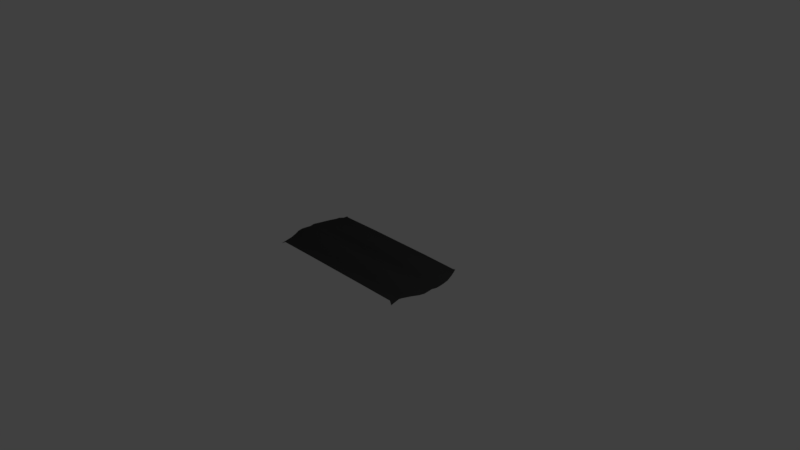 # Source: level0.blend  (saved by Blender 2.79.0; exported with 4.5.12 LTS)
import bpy
from mathutils import Matrix  # noqa: F401  (used for matrix-valued properties, if any)

bpy.ops.wm.read_factory_settings(use_empty=True)
scene = bpy.context.scene
scene.name = 'Scene'

# ---- collections
col_collection_1 = bpy.data.collections.new('Collection 1'); scene.collection.children.link(col_collection_1)

# ---- materials (node trees are filled in below, after node groups)
mat_material_009 = bpy.data.materials.new('Material.009')
mat_material_009.alpha_threshold = 0.0
mat_material_009.use_transparent_shadow = False
mat_material_009.diffuse_color = (0.04374, 0.04374, 0.04374, 1.0)
mat_material_009.roughness = 0.5
mat_material_010 = bpy.data.materials.new('Material.010')
mat_material_010.alpha_threshold = 0.0
mat_material_010.use_transparent_shadow = False
mat_material_010.diffuse_color = (0.2462, 0.2462, 0.2462, 1.0)
mat_material_010.roughness = 0.5
mat_material_008 = bpy.data.materials.new('Material.008')
mat_material_008.alpha_threshold = 0.0
mat_material_008.use_transparent_shadow = False
mat_material_008.diffuse_color = (0.8, 0.5476, 0.3278, 1.0)
mat_material_008.roughness = 0.5
mat_material_006 = bpy.data.materials.new('Material.006')
mat_material_006.alpha_threshold = 0.0
mat_material_006.use_transparent_shadow = False
mat_material_006.diffuse_color = (0.8, 0.2467, 0.06568, 1.0)
mat_material_006.roughness = 0.5
mat_material_007 = bpy.data.materials.new('Material.007')
mat_material_007.alpha_threshold = 0.0
mat_material_007.use_transparent_shadow = False
mat_material_007.roughness = 0.5
mat_material_005 = bpy.data.materials.new('Material.005')
mat_material_005.alpha_threshold = 0.0
mat_material_005.use_transparent_shadow = False
mat_material_005.diffuse_color = (0.7965, 0.4113, 1.0, 1.0)
mat_material_005.roughness = 0.5
mat_material_002 = bpy.data.materials.new('Material.002')
mat_material_002.alpha_threshold = 0.0
mat_material_002.use_transparent_shadow = False
mat_material_002.diffuse_color = (0.0, 0.6538, 0.8, 1.0)
mat_material_002.roughness = 0.5
mat_material_003 = bpy.data.materials.new('Material.003')
mat_material_003.alpha_threshold = 0.0
mat_material_003.use_transparent_shadow = False
mat_material_003.diffuse_color = (0.4969, 0.2666, 0.07562, 1.0)
mat_material_003.roughness = 0.5
mat_material_004 = bpy.data.materials.new('Material.004')
mat_material_004.alpha_threshold = 0.0
mat_material_004.use_transparent_shadow = False
mat_material_004.diffuse_color = (0.0, 0.0, 0.0, 1.0)
mat_material_004.roughness = 0.5

# ---- material node trees

# ---- world
world_world = bpy.data.worlds.new('World'); scene.world = world_world
world_world.color = (0.05088, 0.05088, 0.05088)
world_world.use_sun_shadow = False
world_world.sun_shadow_jitter_overblur = 0.0
world_world.cycles.sampling_method = 'MANUAL'

# ---- cameras
cam_camera = bpy.data.cameras.new('Camera')
cam_camera.clip_end = 100.0
cam_camera.lens = 35.0
cam_camera.sensor_width = 32.0
cam_camera.sensor_height = 18.0
cam_camera.ortho_scale = 7.314
cam_camera.dof.focus_distance = 0.0
cam_camera.dof.aperture_fstop = 128.0

# ---- lights
light_lamp = bpy.data.lights.new('Lamp', 'POINT')
light_lamp.transmission_factor = 0.0
light_lamp.cutoff_distance = 30.0
light_lamp.energy = 100.0
light_lamp.shadow_buffer_clip_start = 1.001
light_lamp.shadow_soft_size = 0.1
light_lamp.shadow_maximum_resolution = 0.006
light_lamp.use_absolute_resolution = True

# ---- meshes
me_plane_003 = bpy.data.meshes.new('Plane.003')
me_plane_003.from_pydata([(-1.019, 0.4472, -0.002652), (-1.002, 0.4977, -0.002303), (-1.024, 0.3467, 0.03558), (-1.003, 0.234, 0.03909), (-0.9947, 0.1373, 0.0308), (-0.9372, 0.0313, 0.00269), (-0.9312, -0.01947, 0.006299), (-0.9375, -0.05136, 0.009522), (-0.9549, -0.1533, 0.04977), (-0.9799, -0.2421, 0.05619), (-0.989, -0.3127, 0.05285), (-1.004, -0.4126, 0.01573), (-1.01, -0.4576, -0.003729), (-1.013, -0.5818, -0.006844), (-1.055, 0.4572, -0.00947), (-1.033, 0.5059, 0.001107), (-1.098, 0.3672, -0.01012), (-1.14, 0.2586, -0.0143), (-1.164, 0.1484, -0.01333), (-1.182, 0.02934, -0.007156), (-1.163, -0.04707, -0.007714), (-1.169, -0.07896, -0.007478), (-1.178, -0.1743, -0.006418), (-1.161, -0.248, -0.005853), (-1.114, -0.3365, -0.006104), (-1.07, -0.4402, -0.0069), (-1.06, -0.4852, -0.007271), (-1.064, -0.6095, -0.03522), (-1.011, 0.4726, -0.002393), (-0.4976, 0.4507, -6.803e-05), (-0.4976, 0.5041, 0.0), (-0.4968, 0.3528, 0.0459), (-1.027, 0.398, 0.01957), (-0.4391, 0.2405, 0.06176), (-1.016, 0.2897, 0.03815), (-0.4409, 0.1437, 0.05026), (-0.9982, 0.1855, 0.03042), (-0.4914, 0.032, -0.001381), (-0.9698, 0.08408, 0.01291), (-0.4941, -0.01947, -0.001381), (-0.9305, 0.006165, 0.007875), (-0.4962, -0.05136, 0.008198), (-0.9341, -0.03542, 0.008047), (-0.5057, -0.15, 0.05246), (-0.9462, -0.1023, 0.02769), (-0.5107, -0.2312, 0.06668), (-0.9675, -0.1977, 0.05298), (-0.5085, -0.3108, 0.05708), (-0.9842, -0.2774, 0.05452), (-0.5014, -0.4126, 0.01781), (-0.9973, -0.3627, 0.03429), (-0.4981, -0.4576, -0.001497), (-1.007, -0.4351, 0.006002), (-0.4987, -0.5818, -0.004714), (-1.012, -0.5197, -0.005286), (-0.4984, -0.5197, -0.003106), (-0.4997, -0.4351, 0.008154), (-0.5049, -0.3617, 0.03744), (-0.5096, -0.271, 0.06188), (-0.5082, -0.1906, 0.05957), (-0.5009, -0.1007, 0.03031), (-0.4952, -0.03542, 0.00341), (-0.4927, 0.006271, -0.001353), (-0.4555, 0.08324, 0.03291), (-0.4372, 0.1921, 0.0571), (-0.4687, 0.2927, 0.05478), (-0.498, 0.4018, 0.02292), (-0.4976, 0.4774, -3.402e-05), (1.029, 0.4472, -0.002652), (0.00485, 0.4507, 0.0), (1.012, 0.4977, -0.002303), (0.00485, 0.5041, 0.0), (1.034, 0.3467, 0.03558), (0.00485, 0.3528, 0.04676), (1.012, 0.234, 0.03909), (0.00485, 0.2368, 0.05604), (1.004, 0.1373, 0.0308), (0.00485, 0.1351, 0.0567), (0.9469, 0.0313, 0.00269), (0.00485, 0.032, -0.0005482), (0.9409, -0.01947, 0.006299), (0.00485, -0.01947, -0.008212), (0.9472, -0.05136, 0.009522), (0.00485, -0.05136, 0.007407), (0.9646, -0.1533, 0.04977), (0.00485, -0.1467, 0.05319), (0.9896, -0.2421, 0.05619), (0.00485, -0.2204, 0.07571), (0.9987, -0.3127, 0.05285), (0.00485, -0.3089, 0.05963), (1.014, -0.4126, 0.01573), (0.00485, -0.4126, 0.01781), (1.019, -0.4576, -0.003729), (0.00485, -0.4576, -0.001497), (1.022, -0.5818, -0.006844), (0.00485, -0.5818, -0.004714), (1.065, 0.4572, -0.00947), (1.043, 0.5059, 0.001107), (1.108, 0.3672, -0.01012), (1.15, 0.2586, -0.0143), (1.173, 0.1484, -0.01333), (1.191, 0.02934, -0.007156), (1.172, -0.04707, -0.007714), (1.178, -0.07896, -0.007478), (1.188, -0.1743, -0.006418), (1.17, -0.248, -0.005853), (1.124, -0.3365, -0.006104), (1.08, -0.4402, -0.0069), (1.07, -0.4852, -0.007271), (1.074, -0.6095, -0.03522), (1.021, 0.4726, -0.002393), (0.5073, 0.4507, -6.803e-05), (0.00485, 0.4774, 0.0), (0.5073, 0.5041, 0.0), (0.5065, 0.3528, 0.0459), (0.00485, 0.4018, 0.02338), (1.036, 0.398, 0.01957), (0.4488, 0.2405, 0.06176), (0.00485, 0.2979, 0.05715), (1.026, 0.2897, 0.03815), (0.4506, 0.1437, 0.05026), (0.00485, 0.1772, 0.05657), (1.008, 0.1855, 0.03042), (0.5011, 0.032, -0.001381), (0.00485, 0.08662, 0.0334), (0.9795, 0.08408, 0.01291), (0.5038, -0.01947, -0.001381), (0.00485, 0.006271, -0.005694), (0.9402, 0.006165, 0.007875), (0.5059, -0.05136, 0.008198), (0.00485, -0.03542, -0.0005048), (0.9438, -0.03542, 0.008047), (0.5154, -0.15, 0.05246), (0.00485, -0.09901, 0.03067), (0.9559, -0.1023, 0.02769), (0.5204, -0.2312, 0.06668), (0.00485, -0.1835, 0.06445), (0.9772, -0.1977, 0.05298), (0.5182, -0.3108, 0.05708), (0.00485, -0.2647, 0.06767), (0.9939, -0.2774, 0.05452), (0.5111, -0.4126, 0.01781), (0.00485, -0.3608, 0.03872), (1.007, -0.3627, 0.03429), (0.5078, -0.4576, -0.001497), (0.00485, -0.4351, 0.008154), (1.017, -0.4351, 0.006002), (0.5084, -0.5818, -0.004714), (0.00485, -0.5197, -0.003106), (1.022, -0.5197, -0.005286), (0.5081, -0.5197, -0.003106), (0.5094, -0.4351, 0.008154), (0.5146, -0.3617, 0.03744), (0.5193, -0.271, 0.06188), (0.5179, -0.1906, 0.05957), (0.5106, -0.1007, 0.03031), (0.5049, -0.03542, 0.00341), (0.5024, 0.006271, -0.001353), (0.4652, 0.08324, 0.03291), (0.4469, 0.1921, 0.0571), (0.4784, 0.2927, 0.05478), (0.5077, 0.4018, 0.02292), (0.5073, 0.4774, -3.402e-05)], [], [(67, 112, 71, 30), (66, 32, 2, 31), (65, 34, 3, 33), (64, 36, 4, 35), (63, 38, 5, 37), (62, 40, 6, 39), (61, 42, 7, 41), (60, 44, 8, 43), (59, 46, 9, 45), (58, 48, 10, 47), (57, 50, 11, 49), (56, 52, 12, 51), (55, 54, 13, 53), (4, 36, 3, 17, 18), (2, 32, 0, 14, 16), (5, 38, 4, 18, 19), (0, 28, 1, 15, 14), (3, 34, 2, 16, 17), (9, 46, 8, 22, 23), (12, 52, 11, 25, 26), (7, 42, 6, 20, 21), (10, 48, 9, 23, 24), (13, 54, 12, 26, 27), (8, 44, 7, 21, 22), (11, 50, 10, 24, 25), (148, 55, 53, 95), (93, 51, 55, 148), (51, 12, 54, 55), (145, 56, 51, 93), (91, 49, 56, 145), (49, 11, 52, 56), (142, 57, 49, 91), (89, 47, 57, 142), (47, 10, 50, 57), (139, 58, 47, 89), (87, 45, 58, 139), (45, 9, 48, 58), (136, 59, 45, 87), (85, 43, 59, 136), (43, 8, 46, 59), (133, 60, 43, 85), (83, 41, 60, 133), (41, 7, 44, 60), (130, 61, 41, 83), (81, 39, 61, 130), (39, 6, 42, 61), (127, 62, 39, 81), (79, 37, 62, 127), (37, 5, 40, 62), (124, 63, 37, 79), (77, 35, 63, 124), (35, 4, 38, 63), (121, 64, 35, 77), (75, 33, 64, 121), (33, 3, 36, 64), (118, 65, 33, 75), (73, 31, 65, 118), (31, 2, 34, 65), (115, 66, 31, 73), (69, 29, 66, 115), (29, 0, 32, 66), (28, 67, 30, 1), (0, 29, 67, 28), (29, 69, 112, 67), (6, 40, 5, 19, 20), (162, 113, 71, 112), (161, 114, 72, 116), (160, 117, 74, 119), (159, 120, 76, 122), (158, 123, 78, 125), (157, 126, 80, 128), (156, 129, 82, 131), (155, 132, 84, 134), (154, 135, 86, 137), (153, 138, 88, 140), (152, 141, 90, 143), (151, 144, 92, 146), (150, 147, 94, 149), (76, 100, 99, 74, 122), (72, 98, 96, 68, 116), (78, 101, 100, 76, 125), (68, 96, 97, 70, 110), (74, 99, 98, 72, 119), (86, 105, 104, 84, 137), (92, 108, 107, 90, 146), (82, 103, 102, 80, 131), (88, 106, 105, 86, 140), (94, 109, 108, 92, 149), (84, 104, 103, 82, 134), (90, 107, 106, 88, 143), (148, 95, 147, 150), (93, 148, 150, 144), (144, 150, 149, 92), (145, 93, 144, 151), (91, 145, 151, 141), (141, 151, 146, 90), (142, 91, 141, 152), (89, 142, 152, 138), (138, 152, 143, 88), (139, 89, 138, 153), (87, 139, 153, 135), (135, 153, 140, 86), (136, 87, 135, 154), (85, 136, 154, 132), (132, 154, 137, 84), (133, 85, 132, 155), (83, 133, 155, 129), (129, 155, 134, 82), (130, 83, 129, 156), (81, 130, 156, 126), (126, 156, 131, 80), (127, 81, 126, 157), (79, 127, 157, 123), (123, 157, 128, 78), (124, 79, 123, 158), (77, 124, 158, 120), (120, 158, 125, 76), (121, 77, 120, 159), (75, 121, 159, 117), (117, 159, 122, 74), (118, 75, 117, 160), (73, 118, 160, 114), (114, 160, 119, 72), (115, 73, 114, 161), (69, 115, 161, 111), (111, 161, 116, 68), (110, 70, 113, 162), (68, 110, 162, 111), (111, 162, 112, 69), (80, 102, 101, 78, 128)])
me_plane_003.polygons.foreach_set('use_smooth', [True] * 130)
_uv = me_plane_003.uv_layers.new(name='UVMap')
_uv.uv.foreach_set('vector', [0.2002, 0.5594, 0.3611, 0.6893, 0.3542, 0.6978, 0.1933, 0.568, 0.2196, 0.5351, 0.05125, 0.3973, 0.06529, 0.3814, 0.2326, 0.5197, 0.2572, 0.5077, 0.08259, 0.3652, 0.1013, 0.351, 0.2802, 0.4987, 0.2933, 0.4837, 0.1153, 0.3366, 0.1289, 0.322, 0.3046, 0.4672, 0.3156, 0.4441, 0.1506, 0.3114, 0.1747, 0.3029, 0.3173, 0.4184, 0.3235, 0.4098, 0.1833, 0.2966, 0.1897, 0.2882, 0.3297, 0.4012, 0.3335, 0.3958, 0.193, 0.2824, 0.196, 0.2764, 0.3373, 0.3904, 0.3485, 0.3734, 0.2064, 0.2578, 0.2167, 0.2392, 0.3598, 0.3564, 0.3695, 0.3427, 0.2242, 0.2218, 0.2317, 0.2043, 0.3791, 0.3291, 0.3898, 0.3166, 0.2395, 0.1919, 0.247, 0.1794, 0.4004, 0.3042, 0.4147, 0.2888, 0.2573, 0.1612, 0.2679, 0.1434, 0.429, 0.2734, 0.4354, 0.2667, 0.2728, 0.1355, 0.2779, 0.1277, 0.4417, 0.2599, 0.4577, 0.2399, 0.2931, 0.1071, 0.309, 0.08709, 0.4736, 0.2199, 0.1289, 0.322, 0.1153, 0.3366, 0.1013, 0.351, 0.05102, 0.3233, 0.07192, 0.2819, 0.06529, 0.3814, 0.05125, 0.3973, 0.04095, 0.4149, 0.02686, 0.4089, 0.03645, 0.369, 0.1747, 0.3029, 0.1506, 0.3114, 0.1289, 0.322, 0.07192, 0.2819, 0.09688, 0.2391, 0.04095, 0.4149, 0.03696, 0.4252, 0.03338, 0.4355, 0.02135, 0.4302, 0.02686, 0.4089, 0.1013, 0.351, 0.08259, 0.3652, 0.06529, 0.3814, 0.03645, 0.369, 0.05102, 0.3233, 0.2317, 0.2043, 0.2242, 0.2218, 0.2167, 0.2392, 0.1507, 0.1749, 0.1754, 0.1558, 0.2779, 0.1277, 0.2728, 0.1355, 0.2679, 0.1434, 0.254, 0.1176, 0.2687, 0.1057, 0.196, 0.2764, 0.193, 0.2824, 0.1897, 0.2882, 0.1228, 0.2196, 0.1291, 0.2078, 0.247, 0.1794, 0.2395, 0.1919, 0.2317, 0.2043, 0.1754, 0.1558, 0.2131, 0.1394, 0.309, 0.08709, 0.2931, 0.1071, 0.2779, 0.1277, 0.2687, 0.1057, 0.2998, 0.065, 0.2167, 0.2392, 0.2064, 0.2578, 0.196, 0.2764, 0.1291, 0.2078, 0.1507, 0.1749, 0.2679, 0.1434, 0.2573, 0.1612, 0.247, 0.1794, 0.2131, 0.1394, 0.254, 0.1176, 0.6188, 0.37, 0.4577, 0.2399, 0.4736, 0.2199, 0.6349, 0.3501, 0.6028, 0.3899, 0.4417, 0.2599, 0.4577, 0.2399, 0.6188, 0.37, 0.4417, 0.2599, 0.2779, 0.1277, 0.2931, 0.1071, 0.4577, 0.2399, 0.597, 0.3971, 0.4354, 0.2667, 0.4417, 0.2599, 0.6028, 0.3899, 0.5911, 0.4043, 0.429, 0.2734, 0.4354, 0.2667, 0.597, 0.3971, 0.429, 0.2734, 0.2679, 0.1434, 0.2728, 0.1355, 0.4354, 0.2667, 0.5777, 0.4209, 0.4147, 0.2888, 0.429, 0.2734, 0.5911, 0.4043, 0.5644, 0.4375, 0.4004, 0.3042, 0.4147, 0.2888, 0.5777, 0.4209, 0.4004, 0.3042, 0.247, 0.1794, 0.2573, 0.1612, 0.4147, 0.2888, 0.5529, 0.4516, 0.3898, 0.3166, 0.4004, 0.3042, 0.5644, 0.4375, 0.5415, 0.4658, 0.3791, 0.3291, 0.3898, 0.3166, 0.5529, 0.4516, 0.3791, 0.3291, 0.2317, 0.2043, 0.2395, 0.1919, 0.3898, 0.3166, 0.5319, 0.4776, 0.3695, 0.3427, 0.3791, 0.3291, 0.5415, 0.4658, 0.5224, 0.4894, 0.3598, 0.3564, 0.3695, 0.3427, 0.5319, 0.4776, 0.3598, 0.3564, 0.2167, 0.2392, 0.2242, 0.2218, 0.3695, 0.3427, 0.5101, 0.5047, 0.3485, 0.3734, 0.3598, 0.3564, 0.5224, 0.4894, 0.4978, 0.52, 0.3373, 0.3904, 0.3485, 0.3734, 0.5101, 0.5047, 0.3373, 0.3904, 0.196, 0.2764, 0.2064, 0.2578, 0.3485, 0.3734, 0.4937, 0.5251, 0.3335, 0.3958, 0.3373, 0.3904, 0.4978, 0.52, 0.4895, 0.5302, 0.3297, 0.4012, 0.3335, 0.3958, 0.4937, 0.5251, 0.3297, 0.4012, 0.1897, 0.2882, 0.193, 0.2824, 0.3335, 0.3958, 0.4829, 0.5384, 0.3235, 0.4098, 0.3297, 0.4012, 0.4895, 0.5302, 0.4762, 0.5466, 0.3173, 0.4184, 0.3235, 0.4098, 0.4829, 0.5384, 0.3173, 0.4184, 0.1747, 0.3029, 0.1833, 0.2966, 0.3235, 0.4098, 0.4621, 0.5641, 0.3156, 0.4441, 0.3173, 0.4184, 0.4762, 0.5466, 0.4496, 0.5797, 0.3046, 0.4672, 0.3156, 0.4441, 0.4621, 0.5641, 0.3046, 0.4672, 0.1289, 0.322, 0.1506, 0.3114, 0.3156, 0.4441, 0.4387, 0.5932, 0.2933, 0.4837, 0.3046, 0.4672, 0.4496, 0.5797, 0.4233, 0.6122, 0.2802, 0.4987, 0.2933, 0.4837, 0.4387, 0.5932, 0.2802, 0.4987, 0.1013, 0.351, 0.1153, 0.3366, 0.2933, 0.4837, 0.4075, 0.6318, 0.2572, 0.5077, 0.2802, 0.4987, 0.4233, 0.6122, 0.3933, 0.6494, 0.2326, 0.5197, 0.2572, 0.5077, 0.4075, 0.6318, 0.2326, 0.5197, 0.06529, 0.3814, 0.08259, 0.3652, 0.2572, 0.5077, 0.3807, 0.6651, 0.2196, 0.5351, 0.2326, 0.5197, 0.3933, 0.6494, 0.368, 0.6808, 0.2071, 0.5509, 0.2196, 0.5351, 0.3807, 0.6651, 0.2071, 0.5509, 0.04095, 0.4149, 0.05125, 0.3973, 0.2196, 0.5351, 0.03696, 0.4252, 0.2002, 0.5594, 0.1933, 0.568, 0.03338, 0.4355, 0.04095, 0.4149, 0.2071, 0.5509, 0.2002, 0.5594, 0.03696, 0.4252, 0.2071, 0.5509, 0.368, 0.6808, 0.3611, 0.6893, 0.2002, 0.5594, 0.1897, 0.2882, 0.1833, 0.2966, 0.1747, 0.3029, 0.09688, 0.2391, 0.1228, 0.2196, 0.522, 0.8192, 0.5151, 0.8277, 0.3542, 0.6978, 0.3611, 0.6893, 0.5417, 0.7951, 0.554, 0.7791, 0.7245, 0.9134, 0.712, 0.9305, 0.5605, 0.7525, 0.5645, 0.7282, 0.7467, 0.8718, 0.7367, 0.8931, 0.5764, 0.7122, 0.5901, 0.6976, 0.7691, 0.8387, 0.7578, 0.855, 0.6104, 0.682, 0.6352, 0.6749, 0.7781, 0.7899, 0.7749, 0.8152, 0.6422, 0.667, 0.6493, 0.6591, 0.7893, 0.7721, 0.7825, 0.7801, 0.6538, 0.6543, 0.6582, 0.6495, 0.7996, 0.7635, 0.7944, 0.7677, 0.6725, 0.6349, 0.6868, 0.6203, 0.8315, 0.7354, 0.8155, 0.7494, 0.6981, 0.608, 0.7094, 0.5956, 0.8625, 0.7134, 0.847, 0.7244, 0.7193, 0.5826, 0.7292, 0.5695, 0.8836, 0.6931, 0.873, 0.7032, 0.7413, 0.5523, 0.7533, 0.5351, 0.9144, 0.6651, 0.8992, 0.6793, 0.7585, 0.5275, 0.7638, 0.5198, 0.9276, 0.652, 0.9211, 0.6587, 0.78, 0.5, 0.7961, 0.4802, 0.9607, 0.613, 0.9445, 0.6328, 0.7691, 0.8387, 0.8204, 0.8859, 0.7843, 0.9151, 0.7467, 0.8718, 0.7578, 0.855, 0.7245, 0.9134, 0.7427, 0.939, 0.7058, 0.9568, 0.6969, 0.9443, 0.712, 0.9305, 0.7781, 0.7899, 0.857, 0.8525, 0.8204, 0.8859, 0.7691, 0.8387, 0.7749, 0.8152, 0.6969, 0.9443, 0.7058, 0.9568, 0.6861, 0.9667, 0.6783, 0.9561, 0.6877, 0.9504, 0.7467, 0.8718, 0.7843, 0.9151, 0.7427, 0.939, 0.7245, 0.9134, 0.7367, 0.8931, 0.8625, 0.7134, 0.9218, 0.7582, 0.9084, 0.7863, 0.8315, 0.7354, 0.847, 0.7244, 0.9276, 0.652, 0.9511, 0.6564, 0.9425, 0.6733, 0.9144, 0.6651, 0.9211, 0.6587, 0.7996, 0.7635, 0.8807, 0.8144, 0.8706, 0.8231, 0.7893, 0.7721, 0.7944, 0.7677, 0.8836, 0.6931, 0.9299, 0.7178, 0.9218, 0.7582, 0.8625, 0.7134, 0.873, 0.7032, 0.9607, 0.613, 0.9843, 0.6174, 0.9511, 0.6564, 0.9276, 0.652, 0.9445, 0.6328, 0.8315, 0.7354, 0.9084, 0.7863, 0.8807, 0.8144, 0.7996, 0.7635, 0.8155, 0.7494, 0.9144, 0.6651, 0.9425, 0.6733, 0.9299, 0.7178, 0.8836, 0.6931, 0.8992, 0.6793, 0.6188, 0.37, 0.6349, 0.3501, 0.7961, 0.4802, 0.78, 0.5, 0.6028, 0.3899, 0.6188, 0.37, 0.78, 0.5, 0.7638, 0.5198, 0.7638, 0.5198, 0.78, 0.5, 0.9445, 0.6328, 0.9276, 0.652, 0.597, 0.3971, 0.6028, 0.3899, 0.7638, 0.5198, 0.7585, 0.5275, 0.5911, 0.4043, 0.597, 0.3971, 0.7585, 0.5275, 0.7533, 0.5351, 0.7533, 0.5351, 0.7585, 0.5275, 0.9211, 0.6587, 0.9144, 0.6651, 0.5777, 0.4209, 0.5911, 0.4043, 0.7533, 0.5351, 0.7413, 0.5523, 0.5644, 0.4375, 0.5777, 0.4209, 0.7413, 0.5523, 0.7292, 0.5695, 0.7292, 0.5695, 0.7413, 0.5523, 0.8992, 0.6793, 0.8836, 0.6931, 0.5529, 0.4516, 0.5644, 0.4375, 0.7292, 0.5695, 0.7193, 0.5826, 0.5415, 0.4658, 0.5529, 0.4516, 0.7193, 0.5826, 0.7094, 0.5956, 0.7094, 0.5956, 0.7193, 0.5826, 0.873, 0.7032, 0.8625, 0.7134, 0.5319, 0.4776, 0.5415, 0.4658, 0.7094, 0.5956, 0.6981, 0.608, 0.5224, 0.4894, 0.5319, 0.4776, 0.6981, 0.608, 0.6868, 0.6203, 0.6868, 0.6203, 0.6981, 0.608, 0.847, 0.7244, 0.8315, 0.7354, 0.5101, 0.5047, 0.5224, 0.4894, 0.6868, 0.6203, 0.6725, 0.6349, 0.4978, 0.52, 0.5101, 0.5047, 0.6725, 0.6349, 0.6582, 0.6495, 0.6582, 0.6495, 0.6725, 0.6349, 0.8155, 0.7494, 0.7996, 0.7635, 0.4937, 0.5251, 0.4978, 0.52, 0.6582, 0.6495, 0.6538, 0.6543, 0.4895, 0.5302, 0.4937, 0.5251, 0.6538, 0.6543, 0.6493, 0.6591, 0.6493, 0.6591, 0.6538, 0.6543, 0.7944, 0.7677, 0.7893, 0.7721, 0.4829, 0.5384, 0.4895, 0.5302, 0.6493, 0.6591, 0.6422, 0.667, 0.4762, 0.5466, 0.4829, 0.5384, 0.6422, 0.667, 0.6352, 0.6749, 0.6352, 0.6749, 0.6422, 0.667, 0.7825, 0.7801, 0.7781, 0.7899, 0.4621, 0.5641, 0.4762, 0.5466, 0.6352, 0.6749, 0.6104, 0.682, 0.4496, 0.5797, 0.4621, 0.5641, 0.6104, 0.682, 0.5901, 0.6976, 0.5901, 0.6976, 0.6104, 0.682, 0.7749, 0.8152, 0.7691, 0.8387, 0.4387, 0.5932, 0.4496, 0.5797, 0.5901, 0.6976, 0.5764, 0.7122, 0.4233, 0.6122, 0.4387, 0.5932, 0.5764, 0.7122, 0.5645, 0.7282, 0.5645, 0.7282, 0.5764, 0.7122, 0.7578, 0.855, 0.7467, 0.8718, 0.4075, 0.6318, 0.4233, 0.6122, 0.5645, 0.7282, 0.5605, 0.7525, 0.3933, 0.6494, 0.4075, 0.6318, 0.5605, 0.7525, 0.554, 0.7791, 0.554, 0.7791, 0.5605, 0.7525, 0.7367, 0.8931, 0.7245, 0.9134, 0.3807, 0.6651, 0.3933, 0.6494, 0.554, 0.7791, 0.5417, 0.7951, 0.368, 0.6808, 0.3807, 0.6651, 0.5417, 0.7951, 0.5289, 0.8106, 0.5289, 0.8106, 0.5417, 0.7951, 0.712, 0.9305, 0.6969, 0.9443, 0.6877, 0.9504, 0.6783, 0.9561, 0.5151, 0.8277, 0.522, 0.8192, 0.6969, 0.9443, 0.6877, 0.9504, 0.522, 0.8192, 0.5289, 0.8106, 0.5289, 0.8106, 0.522, 0.8192, 0.3611, 0.6893, 0.368, 0.6808, 0.7893, 0.7721, 0.8706, 0.8231, 0.857, 0.8525, 0.7781, 0.7899, 0.7825, 0.7801])
me_plane_003.materials.append(mat_material_009)
me_plane_003.materials.append(mat_material_010)
me_plane_003.use_remesh_preserve_volume = False
me_plane_003.use_remesh_preserve_attributes = False
me_plane_003.use_mirror_vertex_groups = False
me_plane_003.update()
me_plane_002 = bpy.data.meshes.new('Plane.002')
me_plane_002.from_pydata([(-26.54, -25.0, 0.0), (-26.54, 25.0, 0.0), (-26.54, -25.0, 0.9781), (-26.54, 25.0, 0.9781), (-37.5, -25.0, 0.9781), (-37.5, 25.0, 0.9781), (26.54, -25.0, 0.0), (0.0, -25.0, 0.0), (26.54, 25.0, 0.0), (0.0, 25.0, 0.0), (26.54, -25.0, 0.9781), (26.54, 25.0, 0.9781), (37.5, -25.0, 0.9781), (37.5, 25.0, 0.9781)], [], [(0, 7, 9, 1), (0, 1, 3, 2), (2, 3, 5, 4), (6, 8, 9, 7), (6, 10, 11, 8), (10, 12, 13, 11)])
me_plane_002.polygons.foreach_set('use_smooth', [True] * 6)
_uv = me_plane_002.uv_layers.new(name='UVMap')
_uv.uv.foreach_set('vector', [0.1552, 8.064e-05, 0.5, 8.069e-05, 0.5, 0.6497, 0.1552, 0.6497, 0.1552, 8.064e-05, 0.1552, 0.6497, 0.1425, 0.6497, 0.1425, 8.064e-05, 0.1425, 8.064e-05, 0.1425, 0.6497, 8.09e-05, 0.6497, 8.059e-05, 8.069e-05, 0.8448, 8.069e-05, 0.8448, 0.6497, 0.5, 0.6497, 0.5, 8.069e-05, 0.8448, 8.069e-05, 0.8575, 8.069e-05, 0.8575, 0.6497, 0.8448, 0.6497, 0.8575, 8.069e-05, 0.9999, 8.059e-05, 0.9999, 0.6497, 0.8575, 0.6497])
me_plane_002.materials.append(None)
me_plane_002.use_remesh_preserve_volume = False
me_plane_002.use_remesh_preserve_attributes = False
me_plane_002.use_mirror_vertex_groups = False
me_plane_002.update()
me_plane_001 = bpy.data.meshes.new('Plane.001')
me_plane_001.from_pydata([], [], [])
_uv = me_plane_001.uv_layers.new(name='UVMap')
_uv.uv.foreach_set('vector', [])
me_plane_001.materials.append(mat_material_009)
me_plane_001.materials.append(mat_material_010)
me_plane_001.use_remesh_preserve_volume = False
me_plane_001.use_remesh_preserve_attributes = False
me_plane_001.use_mirror_vertex_groups = False
me_plane_001.update()
me_sphere = bpy.data.meshes.new('Sphere')
me_sphere.from_pydata([(-0.3216, 0.331, 1.704), (-0.1683, 0.7887, 1.774), (0.02135, 1.35, 1.636), (0.1834, 1.905, 1.563), (0.265, 2.246, 1.383), (0.2825, 2.417, 1.093), (0.2698, 2.549, 0.7653), (0.2454, 2.799, 0.2969), (-0.2436, 0.3189, 1.688), (-0.004343, 0.7831, 1.733), (0.2623, 1.332, 1.468), (0.4837, 1.847, 1.408), (0.595, 2.162, 1.307), (0.6368, 2.309, 1.077), (0.6634, 2.369, 0.8043), (0.7025, 2.565, 0.3091), (-0.1683, 0.2904, 1.673), (0.1517, 0.7412, 1.691), (0.4848, 1.246, 1.343), (0.7586, 1.708, 1.266), (0.9091, 2.004, 1.195), (1.027, 2.178, 0.9262), (1.111, 2.253, 0.613), (1.448, 2.965, 0.0711), (-0.09855, 0.246, 1.661), (0.2913, 0.66, 1.668), (0.6857, 1.106, 1.307), (1.008, 1.502, 1.215), (1.227, 1.788, 1.12), (1.425, 1.988, 0.8132), (1.611, 2.165, 0.3862), (2.288, 3.084, -0.0904), (-0.0363, 0.1869, 1.648), (0.4101, 0.5429, 1.63), (0.8639, 0.9254, 1.301), (1.228, 1.243, 1.217), (1.501, 1.497, 1.075), (1.763, 1.72, 0.7654), (2.069, 1.983, 0.363), (2.729, 2.617, 0.0392), (0.01622, 0.1152, 1.638), (0.4956, 0.3944, 1.623), (0.9931, 0.7129, 1.346), (1.399, 0.9498, 1.285), (1.698, 1.143, 1.165), (1.954, 1.328, 0.784), (2.308, 1.585, 0.3381), (3.154, 2.183, 0.02641), (0.05593, 0.03373, 1.646), (0.5433, 0.2219, 1.658), (1.056, 0.466, 1.457), (1.491, 0.6468, 1.475), (1.788, 0.7753, 1.382), (2.059, 0.9167, 0.9084), (2.406, 1.114, 0.3072), (0.08056, -0.05493, 1.672), (0.5618, 0.03087, 1.672), (1.059, 0.1885, 1.556), (1.507, 0.3264, 1.605), (1.761, 0.385, 1.404), (1.998, 0.4626, 1.016), (2.219, 0.5412, 0.4503), (3.318, 0.8054, -0.128), (0.08634, -0.1467, 1.712), (0.5579, -0.1738, 1.655), (1.026, -0.1128, 1.583), (1.446, -0.03983, 1.526), (1.701, 0.005494, 1.215), (1.878, 0.01524, 0.8697), (2.05, 0.04037, 0.5866), (2.558, 0.03929, 0.1039), (0.07478, -0.2363, 1.761), (0.5303, -0.3802, 1.702), (0.9742, -0.4273, 1.588), (1.346, -0.4322, 1.334), (1.601, -0.3866, 1.027), (1.783, -0.3803, 0.7527), (1.94, -0.3814, 0.5702), (2.315, -0.4564, 0.1632), (0.04996, -0.3195, 1.812), (0.4768, -0.5771, 1.726), (0.8787, -0.7467, 1.511), (1.22, -0.8155, 1.171), (1.476, -0.7832, 0.9483), (1.66, -0.7608, 0.7112), (1.813, -0.7672, 0.5342), (2.183, -0.9019, 0.1639), (0.01237, -0.3912, 1.856), (0.4104, -0.7507, 1.76), (0.7662, -1.026, 1.379), (1.087, -1.148, 1.072), (1.326, -1.139, 0.9197), (1.502, -1.116, 0.7262), (1.645, -1.125, 0.5317), (1.975, -1.316, 0.1648), (-0.03805, -0.4464, 1.886), (0.3283, -0.8858, 1.819), (0.66, -1.24, 1.367), (0.9587, -1.406, 1.101), (1.177, -1.425, 0.9708), (1.335, -1.419, 0.7789), (1.455, -1.474, 0.5044), (1.697, -2.024, 0.1335), (-0.1024, -0.4861, 1.891), (0.2245, -0.9824, 1.883), (0.5243, -1.406, 1.436), (0.7853, -1.615, 1.142), (0.9713, -1.663, 0.9947), (1.117, -1.785, 0.7574), (1.205, -2.282, 0.3832), (1.365, -3.334, 0.05718), (-0.1774, -0.5053, 1.881), (0.09771, -1.064, 1.913), (0.3518, -1.582, 1.552), (0.5492, -1.841, 1.239), (0.6847, -2.011, 0.9991), (0.7688, -2.385, 0.6578), (0.8463, -3.119, 0.3089), (0.9605, -4.438, 0.01099), (-0.2583, -0.5016, 1.865), (-0.04939, -1.118, 1.919), (0.1355, -1.73, 1.741), (0.2544, -2.077, 1.425), (0.3101, -2.38, 0.9928), (0.3485, -2.934, 0.5727), (0.3973, -3.593, 0.2514), (0.4572, -5.204, -0.03462), (-0.341, -0.4808, 1.849), (-0.211, -1.135, 1.909), (-0.1067, -1.855, 1.805), (-0.09043, -2.383, 1.428), (-0.1163, -2.815, 0.991), (-0.1106, -3.464, 0.6073), (-0.1039, -4.114, 0.305), (-0.1423, -5.498, 0.05265), (-0.4217, -0.4425, 1.836), (-0.3726, -1.105, 1.902), (-0.3617, -1.963, 1.753), (-0.4973, -2.595, 1.415), (-0.6536, -2.911, 0.9989), (-0.6679, -3.298, 0.6725), (-0.6989, -3.737, 0.3807), (-0.8655, -4.678, 0.1769), (-0.497, -0.3883, 1.818), (-0.529, -1.022, 1.884), (-0.6351, -2.01, 1.682), (-0.9496, -2.654, 1.448), (-1.051, -2.963, 1.128), (-1.009, -3.283, 0.7728), (-1.032, -3.713, 0.4249), (-1.641, -5.197, -0.1305), (-0.564, -0.3221, 1.81), (-0.6805, -0.8823, 1.85), (-0.9162, -1.886, 1.706), (-1.347, -2.607, 1.51), (-1.62, -2.931, 1.212), (-1.678, -3.48, 0.8928), (-1.759, -3.926, 0.4), (-2.538, -5.081, -0.3048), (-0.6203, -0.2525, 1.813), (-0.8166, -0.7166, 1.812), (-1.156, -1.66, 1.753), (-1.698, -2.478, 1.533), (-2.319, -2.813, 1.172), (-2.759, -3.472, 0.832), (-2.872, -4.035, 0.3096), (-3.205, -5.154, -0.3504), (-0.6646, -0.1833, 1.825), (-0.9209, -0.5469, 1.784), (-1.344, -1.36, 1.774), (-1.941, -2.254, 1.552), (-2.759, -2.556, 1.048), (-3.509, -3.078, 0.5132), (-3.726, -3.464, 0.07361), (-3.705, -4.911, -0.2619), (-0.6948, -0.1131, 1.838), (-0.9836, -0.3669, 1.788), (-1.423, -0.9324, 1.818), (-2.014, -1.714, 1.692), (-2.723, -2.151, 1.13), (-3.155, -2.297, 0.6222), (-3.435, -2.401, 0.2362), (-4.361, -4.037, -0.178), (-0.7097, -0.04353, 1.847), (-1.007, -0.1916, 1.815), (-1.45, -0.5081, 1.705), (-1.945, -0.9269, 1.701), (-2.544, -1.253, 1.434), (-3.142, -1.309, 0.9126), (-3.489, -1.204, 0.3849), (-4.438, -1.851, -0.1986), (-0.7111, 0.02307, 1.846), (-0.9967, -0.02489, 1.857), (-1.377, -0.1598, 1.66), (-1.854, -0.3172, 1.485), (-2.219, -0.4067, 1.379), (-2.586, -0.3902, 1.085), (-2.937, -0.2883, 0.5211), (-4.192, -0.4212, -0.1049), (-0.7015, 0.08463, 1.828), (-0.9672, 0.1329, 1.874), (-1.254, 0.1411, 1.718), (-1.66, 0.1522, 1.545), (-1.986, 0.1946, 1.439), (-2.344, 0.2799, 1.195), (-2.787, 0.383, 0.6302), (-3.66, 0.5654, 0.01962), (-0.679, 0.1419, 1.806), (-0.9174, 0.2723, 1.885), (-1.138, 0.3925, 1.835), (-1.423, 0.5287, 1.693), (-1.707, 0.66, 1.576), (-2.073, 0.7712, 1.296), (-2.703, 0.851, 0.6909), (-3.31, 1.123, 0.07733), (-0.6433, 0.195, 1.786), (-0.8452, 0.398, 1.881), (-1.028, 0.6067, 1.92), (-1.237, 0.8336, 1.813), (-1.482, 1.04, 1.69), (-1.841, 1.209, 1.356), (-2.355, 1.37, 0.6901), (-2.826, 1.736, 0.0913), (-0.5956, 0.2425, 1.768), (-0.7447, 0.5241, 1.859), (-0.8815, 0.8316, 1.917), (-1.043, 1.164, 1.814), (-1.249, 1.465, 1.642), (-1.543, 1.829, 1.152), (-1.632, 2.103, 0.527), (-2.106, 3.159, -0.06682), (-0.5373, 0.2825, 1.751), (-0.6231, 0.6259, 1.837), (-0.6902, 1.049, 1.888), (-0.7649, 1.484, 1.78), (-0.8739, 1.881, 1.492), (-0.953, 2.31, 1.039), (-0.9497, 2.624, 0.5408), (-1.527, 3.979, -0.1037), (-0.4708, 0.3117, 1.734), (-0.4845, 0.7059, 1.829), (-0.4706, 1.2, 1.829), (-0.465, 1.731, 1.753), (-0.4755, 2.164, 1.41), (-0.5154, 2.531, 1.034), (-0.5479, 2.841, 0.5905), (-0.9511, 4.31, -0.0108), (-0.3985, 0.3279, 1.719), (-0.3329, 0.7592, 1.814), (-0.2308, 1.3, 1.785), (-0.1424, 1.866, 1.697), (-0.09517, 2.251, 1.383), (-0.1047, 2.517, 1.028), (-0.1279, 2.75, 0.6712), (-0.2137, 3.245, 0.1228), (0.2228, 3.768, -0.0007049), (0.854, 3.398, -0.0002567), (1.589, 3.29, -0.0001262), (2.019, 2.708, -0.007132), (1.934, 3.195, -1.019e-05), (2.821, 2.708, 0.0005803), (2.653, 2.829, 0.0004327), (3.201, 2.216, 0.001176), (3.337, 1.556, 0.001976), (3.225, 2.137, 0.001272), (3.3, 0.7967, 0.002897), (3.152, 0.02216, 0.003835), (3.243, 0.4289, 0.003342), (3.014, -0.6443, 0.004643), (2.836, -1.232, 0.005356), (2.546, -1.774, 0.006012), (2.157, -2.863, -0.005531), (1.682, -4.67, -0.07094), (1.138, -5.8, -0.1139), (0.5069, -6.309, -0.1494), (-0.177, -5.327, -0.03583), (-0.9423, -4.872, 0.04691), (-1.236, -4.252, 0.228), (-1.143, -4.986, 0.02459), (-2.035, -4.247, 0.1959), (-2.971, -4.397, 0.1002), (-3.795, -3.952, -0.08229), (-4.179, -3.018, -0.06327), (-4.067, -1.368, -0.007707), (-3.777, -0.352, -0.004802), (-3.672, 0.5687, 0.003173), (-3.677, 0.4353, 0.003335), (-3.54, 1.256, 0.00234), (-3.138, 2.031, 0.001401), (-1.978, 2.915, -0.004486), (-2.497, 2.754, 0.000524), (-1.293, 3.447, -0.008769), (-0.9475, 4.296, -0.001498), (-0.3618, 4.213, -0.001244), (-0.9214, 4.306, -0.001358)], [], [(1, 0, 8, 9), (2, 1, 9, 10), (3, 2, 10, 11), (4, 3, 11, 12), (5, 4, 12, 13), (6, 5, 13, 14), (7, 6, 14, 15), (255, 7, 15, 256), (256, 15, 23, 257), (9, 8, 16, 17), (10, 9, 17, 18), (11, 10, 18, 19), (12, 11, 19, 20), (13, 12, 20, 21), (14, 13, 21, 22), (15, 14, 22, 23), (20, 19, 27, 28), (21, 20, 28, 29), (22, 21, 29, 30), (259, 258, 31), (257, 23, 259), (17, 16, 24, 25), (18, 17, 25, 26), (19, 18, 26, 27), (260, 261, 39), (25, 24, 32, 33), (26, 25, 33, 34), (27, 26, 34, 35), (28, 27, 35, 36), (29, 28, 36, 37), (30, 29, 37, 38), (258, 30, 38, 39, 261), (37, 36, 44, 45), (38, 37, 45, 46), (39, 38, 46, 47), (260, 39, 47, 262), (33, 32, 40, 41), (34, 33, 41, 42), (35, 34, 42, 43), (36, 35, 43, 44), (41, 40, 48, 49), (42, 41, 49, 50), (43, 42, 50, 51), (44, 43, 51, 52), (45, 44, 52, 53), (46, 45, 53, 54), (262, 47, 264), (53, 52, 59, 60), (54, 53, 60, 61), (263, 54, 61, 265), (49, 48, 55, 56), (50, 49, 56, 57), (51, 50, 57, 58), (52, 51, 58, 59), (57, 56, 64, 65), (58, 57, 65, 66), (59, 58, 66, 67), (60, 59, 67, 68), (61, 60, 68, 69), (265, 61, 69, 70, 267), (266, 267, 70), (56, 55, 63, 64), (69, 68, 76, 77), (70, 69, 77, 78), (266, 70, 78, 268), (64, 63, 71, 72), (65, 64, 72, 73), (66, 65, 73, 74), (67, 66, 74, 75), (68, 67, 75, 76), (74, 73, 81, 82), (75, 74, 82, 83), (76, 75, 83, 84), (77, 76, 84, 85), (78, 77, 85, 86), (268, 78, 86, 269), (72, 71, 79, 80), (73, 72, 80, 81), (86, 85, 93, 94), (269, 86, 94, 270), (80, 79, 87, 88), (81, 80, 88, 89), (82, 81, 89, 90), (83, 82, 90, 91), (84, 83, 91, 92), (85, 84, 92, 93), (90, 89, 97, 98), (91, 90, 98, 99), (92, 91, 99, 100), (93, 92, 100, 101), (94, 93, 101, 102), (270, 94, 102, 271), (88, 87, 95, 96), (89, 88, 96, 97), (102, 101, 109, 110), (271, 102, 110, 272), (96, 95, 103, 104), (97, 96, 104, 105), (98, 97, 105, 106), (99, 98, 106, 107), (100, 99, 107, 108), (101, 100, 108, 109), (107, 106, 114, 115), (108, 107, 115, 116), (109, 108, 116, 117), (110, 109, 117, 118), (272, 110, 118, 273), (104, 103, 111, 112), (105, 104, 112, 113), (106, 105, 113, 114), (273, 118, 126, 274), (112, 111, 119, 120), (113, 112, 120, 121), (114, 113, 121, 122), (115, 114, 122, 123), (116, 115, 123, 124), (117, 116, 124, 125), (118, 117, 125, 126), (123, 122, 130, 131), (124, 123, 131, 132), (125, 124, 132, 133), (126, 125, 133, 134), (274, 126, 134, 275), (120, 119, 127, 128), (121, 120, 128, 129), (122, 121, 129, 130), (275, 134, 142, 276), (128, 127, 135, 136), (129, 128, 136, 137), (130, 129, 137, 138), (131, 130, 138, 139), (132, 131, 139, 140), (133, 132, 140, 141), (134, 133, 141, 142), (140, 139, 147, 148), (141, 140, 148, 149), (278, 277, 150), (276, 142, 278), (136, 135, 143, 144), (137, 136, 144, 145), (138, 137, 145, 146), (139, 138, 146, 147), (145, 144, 152, 153), (146, 145, 153, 154), (147, 146, 154, 155), (148, 147, 155, 156), (149, 148, 156, 157), (277, 149, 157, 279), (144, 143, 151, 152), (157, 156, 164, 165), (279, 157, 165, 280), (152, 151, 159, 160), (153, 152, 160, 161), (154, 153, 161, 162), (155, 154, 162, 163), (156, 155, 163, 164), (161, 160, 168, 169), (162, 161, 169, 170), (163, 162, 170, 171), (164, 163, 171, 172), (165, 164, 172, 173), (280, 165, 173, 281), (160, 159, 167, 168), (173, 172, 180, 181), (281, 173, 181, 282), (168, 167, 175, 176), (169, 168, 176, 177), (170, 169, 177, 178), (171, 170, 178, 179), (172, 171, 179, 180), (178, 177, 185, 186), (179, 178, 186, 187), (180, 179, 187, 188), (181, 180, 188, 189), (282, 181, 189, 283), (176, 175, 183, 184), (177, 176, 184, 185), (283, 189, 197, 284), (184, 183, 191, 192), (185, 184, 192, 193), (186, 185, 193, 194), (187, 186, 194, 195), (188, 187, 195, 196), (189, 188, 196, 197), (194, 193, 201, 202), (195, 194, 202, 203), (196, 195, 203, 204), (197, 196, 204, 205), (284, 197, 205, 206, 286), (285, 286, 206), (192, 191, 199, 200), (193, 192, 200, 201), (206, 205, 213, 214), (285, 206, 214, 287), (200, 199, 207, 208), (201, 200, 208, 209), (202, 201, 209, 210), (203, 202, 210, 211), (204, 203, 211, 212), (205, 204, 212, 213), (211, 210, 218, 219), (212, 211, 219, 220), (213, 212, 220, 221), (214, 213, 221, 222), (287, 214, 222, 288), (208, 207, 215, 216), (209, 208, 216, 217), (210, 209, 217, 218), (288, 222, 290), (216, 215, 223, 224), (217, 216, 224, 225), (218, 217, 225, 226), (219, 218, 226, 227), (220, 219, 227, 228), (221, 220, 228, 229), (290, 289, 230), (228, 227, 235, 236), (229, 228, 236, 237), (289, 229, 237, 291), (224, 223, 231, 232), (225, 224, 232, 233), (226, 225, 233, 234), (227, 226, 234, 235), (232, 231, 239, 240), (233, 232, 240, 241), (234, 233, 241, 242), (235, 234, 242, 243), (236, 235, 243, 244), (237, 236, 244, 245), (291, 237, 245, 292), (244, 243, 251, 252), (245, 244, 252, 253), (292, 245, 253, 254, 294), (293, 294, 254), (240, 239, 247, 248), (241, 240, 248, 249), (242, 241, 249, 250), (243, 242, 250, 251), (249, 248, 1, 2), (250, 249, 2, 3), (251, 250, 3, 4), (252, 251, 4, 5), (253, 252, 5, 6), (254, 253, 6, 7), (293, 254, 7, 255), (248, 247, 0, 1), (246, 292, 294), (238, 291, 292, 246), (222, 221, 229, 289, 290), (230, 289, 291, 238), (198, 284, 286), (190, 283, 284, 198), (182, 282, 283, 190), (174, 281, 282, 182), (166, 280, 281, 174), (158, 279, 280, 166), (142, 141, 149, 277, 278), (150, 277, 279, 158), (62, 265, 267), (47, 46, 54, 263, 264), (23, 22, 30, 258, 259), (31, 258, 261), (8, 0, 247, 239, 231, 223, 215, 207, 199, 191, 183, 175, 167, 159, 151, 143, 135, 127, 119, 111, 103, 95, 87, 79, 71, 63, 55, 48, 40, 32, 24, 16)])
me_sphere.materials.append(mat_material_008)
me_sphere.use_remesh_preserve_volume = False
me_sphere.use_remesh_preserve_attributes = False
me_sphere.use_mirror_vertex_groups = False
me_sphere.update()
me_circle = bpy.data.meshes.new('Circle')
me_circle.from_pydata([(0.0, 1.0, 0.0687), (-0.5, 0.866, 0.0687), (-0.866, 0.5, 0.0687), (-1.0, -4.371e-08, 0.0687), (-0.866, -0.5, 0.0687), (-0.5, -0.866, 0.0687), (-1.51e-07, -1.0, 0.0687), (0.5, -0.866, 0.0687), (0.866, -0.5, 0.0687), (1.0, -4.649e-07, 0.0687), (0.866, 0.5, 0.0687), (0.5, 0.866, 0.0687), (-0.3843, 0.6656, 0.1235), (2.299e-09, 0.7686, 0.1235), (-0.6656, 0.3843, 0.1235), (-0.7686, -6.578e-08, 0.1235), (-0.6656, -0.3843, 0.1235), (-0.3843, -0.6656, 0.1235), (-1.137e-07, -0.7686, 0.1235), (0.3843, -0.6656, 0.1235), (0.6656, -0.3843, 0.1235), (0.7686, -3.895e-07, 0.1235), (0.6656, 0.3843, 0.1235), (0.3843, 0.6656, 0.1235), (-0.2939, 0.5091, 0.2454), (7.599e-09, 0.5878, 0.2454), (-0.5091, 0.2939, 0.2454), (-0.5878, -8.769e-08, 0.2454), (-0.5091, -0.2939, 0.2454), (-0.2939, -0.5091, 0.2454), (-8.116e-08, -0.5878, 0.2454), (0.2939, -0.5091, 0.2454), (0.5091, -0.2939, 0.2454), (0.5878, -3.353e-07, 0.2454), (0.5091, 0.2939, 0.2454), (0.2939, 0.5091, 0.2454), (-0.2342, 0.4057, 0.6917), (1.192e-08, 0.4684, 0.6917), (-0.4057, 0.2342, 0.6917), (-0.4684, -1.06e-07, 0.6917), (-0.4057, -0.2342, 0.6917), (-0.2342, -0.4057, 0.6917), (-5.882e-08, -0.4684, 0.6917), (0.2342, -0.4057, 0.6917), (0.4057, -0.2342, 0.6917), (0.4684, -3.033e-07, 0.6917), (0.4057, 0.2342, 0.6917), (0.2342, 0.4057, 0.6917), (-0.1554, 0.2691, 1.355), (1.752e-08, 0.3107, 1.355), (-0.2691, 0.1554, 1.355), (-0.3107, -1.18e-07, 1.355), (-0.2691, -0.1554, 1.355), (-0.1554, -0.2691, 1.355), (-2.939e-08, -0.3107, 1.355), (0.1554, -0.2691, 1.355), (0.2691, -0.1554, 1.355), (0.3107, -2.489e-07, 1.355), (0.2691, 0.1554, 1.355), (0.1554, 0.2691, 1.355), (-0.06524, 0.113, 2.051), (2.825e-08, 0.1305, 2.051), (-0.113, 0.06524, 2.051), (-0.1305, -1.302e-07, 2.051), (-0.113, -0.06524, 2.051), (-0.06524, -0.113, 2.051), (8.545e-09, -0.1305, 2.051), (0.06524, -0.113, 2.051), (0.113, -0.06524, 2.051), (0.1305, -1.852e-07, 2.051), (0.113, 0.06524, 2.051), (0.06524, 0.113, 2.051), (-0.009801, 0.01698, 2.435), (3.062e-08, 0.0196, 2.435), (-0.01698, 0.009801, 2.435), (-0.0196, -1.346e-07, 2.435), (-0.01698, -0.009801, 2.435), (-0.009801, -0.01698, 2.435), (2.766e-08, -0.0196, 2.435), (0.009801, -0.01698, 2.435), (0.01698, -0.009801, 2.435), (0.0196, -1.428e-07, 2.435), (0.01698, 0.009801, 2.435), (0.009801, 0.01698, 2.435)], [], [(1, 0, 11, 10, 9, 8, 7, 6, 5, 4, 3, 2), (13, 12, 24, 25), (2, 3, 15, 14), (9, 10, 22, 21), (6, 7, 19, 18), (3, 4, 16, 15), (10, 11, 23, 22), (0, 1, 12, 13), (7, 8, 20, 19), (4, 5, 17, 16), (11, 0, 13, 23), (1, 2, 14, 12), (8, 9, 21, 20), (5, 6, 18, 17), (34, 35, 47, 46), (19, 20, 32, 31), (16, 17, 29, 28), (23, 13, 25, 35), (12, 14, 26, 24), (20, 21, 33, 32), (17, 18, 30, 29), (14, 15, 27, 26), (21, 22, 34, 33), (18, 19, 31, 30), (15, 16, 28, 27), (22, 23, 35, 34), (39, 40, 52, 51), (25, 24, 36, 37), (31, 32, 44, 43), (28, 29, 41, 40), (35, 25, 37, 47), (24, 26, 38, 36), (32, 33, 45, 44), (29, 30, 42, 41), (26, 27, 39, 38), (33, 34, 46, 45), (30, 31, 43, 42), (27, 28, 40, 39), (51, 52, 64, 63), (46, 47, 59, 58), (37, 36, 48, 49), (43, 44, 56, 55), (40, 41, 53, 52), (47, 37, 49, 59), (36, 38, 50, 48), (44, 45, 57, 56), (41, 42, 54, 53), (38, 39, 51, 50), (45, 46, 58, 57), (42, 43, 55, 54), (66, 67, 79, 78), (58, 59, 71, 70), (49, 48, 60, 61), (55, 56, 68, 67), (52, 53, 65, 64), (59, 49, 61, 71), (48, 50, 62, 60), (56, 57, 69, 68), (53, 54, 66, 65), (50, 51, 63, 62), (57, 58, 70, 69), (54, 55, 67, 66), (72, 74, 75, 76, 77, 78, 79, 80, 81, 82, 83, 73), (63, 64, 76, 75), (70, 71, 83, 82), (61, 60, 72, 73), (67, 68, 80, 79), (64, 65, 77, 76), (71, 61, 73, 83), (60, 62, 74, 72), (68, 69, 81, 80), (65, 66, 78, 77), (62, 63, 75, 74), (69, 70, 82, 81)])
me_circle.polygons.foreach_set('material_index', [0, 0, 0, 0, 0, 0, 0, 0, 0, 0, 0, 0, 0, 0, 0, 0, 0, 0, 0, 0, 0, 0, 0, 0, 0, 0, 1, 0, 0, 0, 0, 0, 0, 0, 0, 0, 0, 0, 0, 1, 1, 1, 1, 1, 1, 1, 1, 1, 1, 1, 0, 0, 0, 0, 0, 0, 0, 0, 0, 0, 0, 0, 0, 0, 0, 0, 0, 0, 0, 0, 0, 0, 0, 0])
me_circle.materials.append(mat_material_006)
me_circle.materials.append(mat_material_007)
me_circle.use_remesh_preserve_volume = False
me_circle.use_remesh_preserve_attributes = False
me_circle.use_mirror_vertex_groups = False
me_circle.update()
me_cube_002 = bpy.data.meshes.new('Cube.002')
me_cube_002.from_pydata([(-1.006, 0.7005, 0.6062), (-1.006, 0.7005, 0.4443), (-1.006, 0.5794, 0.6062), (-1.006, 0.5794, 0.4443), (-1.006, 0.5491, 0.6062), (-1.006, 0.5491, 0.4443), (-1.006, 0.4279, 0.6062), (-1.006, 0.4279, 0.4443), (-1.0, -1.0, -1.0), (-1.0, -1.0, 1.0), (-1.0, 1.0, -1.0), (-1.0, 1.0, 1.0), (1.0, -1.0, -1.0), (1.0, -1.0, 1.0), (1.0, 1.0, -1.0), (1.0, 1.0, 1.0), (-0.9018, 0.9018, -1.0), (-0.9018, -0.9018, -1.0), (0.9018, 0.9018, -1.0), (0.9018, -0.9018, -1.0), (-1.0, 1.0, -1.079), (-1.0, -1.0, -1.079), (1.0, 1.0, -1.079), (1.0, -1.0, -1.079), (-0.9018, 0.9018, -1.079), (-0.9018, -0.9018, -1.079), (0.9018, 0.9018, -1.079), (0.9018, -0.9018, -1.079), (-1.043, 0.3862, 0.3953), (-1.043, 0.3862, 1.008), (-1.043, 0.7401, 0.3953), (-1.043, 0.7401, 1.008), (-0.9181, 0.3862, 0.3953), (-0.9181, 0.3862, 1.008), (-0.9181, 0.7401, 0.3953), (-0.9181, 0.7401, 1.008), (-1.043, 0.7273, 0.4174), (-1.043, 0.399, 0.4174), (-1.043, 0.399, 1.001), (-1.043, 0.7273, 1.001), (-1.021, 0.7273, 0.4174), (-1.021, 0.399, 0.4174), (-1.021, 0.399, 1.001), (-1.021, 0.7273, 1.001), (-1.021, 0.4279, 0.4443), (-1.021, 0.4279, 0.6062), (-1.021, 0.5491, 0.4443), (-1.021, 0.5794, 0.4443), (-1.021, 0.5794, 0.6062), (-1.021, 0.5491, 0.6062), (-1.021, 0.7005, 0.6062), (-1.021, 0.7005, 0.4443), (-1.021, 0.7005, 0.4651), (-1.015, 0.4541, 0.6997), (-1.015, 0.4541, 0.693), (-1.015, 0.4659, 0.6997), (-1.015, 0.4659, 0.693), (-1.033, 0.4541, 0.6997), (-1.033, 0.4541, 0.693), (-1.027, 0.4659, 0.6997), (-1.027, 0.4659, 0.693), (-1.038, 0.4659, 0.693), (-1.038, 0.4659, 0.6997), (-1.037, 0.4541, 0.6997), (-1.037, 0.4541, 0.693), (-1.033, 0.4278, 0.693), (-1.033, 0.4278, 0.6997), (-1.037, 0.4278, 0.693), (-1.037, 0.4278, 0.6997), (-1.026, 0.1213, 0.8258), (-1.026, 0.1213, 0.3945), (-1.026, -0.5825, 0.8258), (-1.026, -0.5825, 0.3945), (-0.9743, 0.1213, 0.8258), (-0.9743, 0.1213, 0.3945), (-0.9743, -0.5825, 0.8258), (-0.9743, -0.5825, 0.3945), (-1.026, -0.5695, 0.8069), (-1.026, 0.1083, 0.8069), (-1.026, 0.1083, 0.4134), (-1.026, -0.5695, 0.4134), (-1.012, -0.5695, 0.8069), (-1.012, 0.1083, 0.8069), (-1.012, 0.1083, 0.4134), (-1.012, -0.5695, 0.4134), (-1.06, -0.5825, 0.8258), (-1.06, 0.1213, 0.8258), (-1.06, -0.5695, 0.8069), (-1.06, 0.1083, 0.8069), (-1.021, -0.5797, 0.6032), (-1.021, -0.5797, 0.6152), (-1.021, 0.1102, 0.6032), (-1.021, 0.1102, 0.6152), (-1.009, -0.5797, 0.6032), (-1.009, -0.5797, 0.6152), (-1.009, 0.1102, 0.6032), (-1.009, 0.1102, 0.6152), (-1.026, 0.7465, -0.4609), (-1.026, 0.7465, -0.8922), (-1.026, 0.4495, -0.4609), (-1.026, 0.4495, -0.8922), (-0.9743, 0.7465, -0.4609), (-0.9743, 0.7465, -0.8922), (-0.9743, 0.4495, -0.4609), (-0.9743, 0.4495, -0.8922), (-1.026, 0.4625, -0.4798), (-1.026, 0.7335, -0.4798), (-1.026, 0.7335, -0.8734), (-1.026, 0.4625, -0.8734), (-1.012, 0.4625, -0.4798), (-1.012, 0.7335, -0.4798), (-1.012, 0.7335, -0.8734), (-1.012, 0.4625, -0.8734), (-1.06, 0.4495, -0.4609), (-1.06, 0.7465, -0.4609), (-1.06, 0.4625, -0.4798), (-1.06, 0.7335, -0.4798), (-1.021, 0.4523, -0.6835), (-1.021, 0.4523, -0.6715), (-1.021, 0.7427, -0.6835), (-1.021, 0.7427, -0.6715), (-1.009, 0.4523, -0.6835), (-1.009, 0.4523, -0.6715), (-1.009, 0.7427, -0.6835), (-1.009, 0.7427, -0.6715), (-1.026, 0.1524, -0.4609), (-1.026, 0.1524, -0.8922), (-1.026, -0.1447, -0.4609), (-1.026, -0.1447, -0.8922), (-0.9743, 0.1524, -0.4609), (-0.9743, 0.1524, -0.8922), (-0.9743, -0.1447, -0.4609), (-0.9743, -0.1447, -0.8922), (-1.026, -0.1317, -0.4798), (-1.026, 0.1394, -0.4798), (-1.026, 0.1394, -0.8734), (-1.026, -0.1317, -0.8734), (-1.012, -0.1317, -0.4798), (-1.012, 0.1394, -0.4798), (-1.012, 0.1394, -0.8734), (-1.012, -0.1317, -0.8734), (-1.06, -0.1447, -0.4609), (-1.06, 0.1524, -0.4609), (-1.06, -0.1317, -0.4798), (-1.06, 0.1394, -0.4798), (-1.021, -0.1419, -0.6835), (-1.021, -0.1419, -0.6715), (-1.021, 0.1485, -0.6835), (-1.021, 0.1485, -0.6715), (-1.009, -0.1419, -0.6835), (-1.009, -0.1419, -0.6715), (-1.009, 0.1485, -0.6835), (-1.009, 0.1485, -0.6715), (-1.026, -0.4417, -0.4609), (-1.026, -0.4417, -0.8922), (-1.026, -0.7388, -0.4609), (-1.026, -0.7388, -0.8922), (-0.9743, -0.4417, -0.4609), (-0.9743, -0.4417, -0.8922), (-0.9743, -0.7388, -0.4609), (-0.9743, -0.7388, -0.8922), (-1.026, -0.7258, -0.4798), (-1.026, -0.4548, -0.4798), (-1.026, -0.4548, -0.8734), (-1.026, -0.7258, -0.8734), (-1.012, -0.7258, -0.4798), (-1.012, -0.4548, -0.4798), (-1.012, -0.4548, -0.8734), (-1.012, -0.7258, -0.8734), (-1.06, -0.7388, -0.4609), (-1.06, -0.4417, -0.4609), (-1.06, -0.7258, -0.4798), (-1.06, -0.4548, -0.4798), (-1.021, -0.736, -0.6835), (-1.021, -0.736, -0.6715), (-1.021, -0.4456, -0.6835), (-1.021, -0.4456, -0.6715), (-1.009, -0.736, -0.6835), (-1.009, -0.736, -0.6715), (-1.009, -0.4456, -0.6835), (-1.009, -0.4456, -0.6715), (-1.026, 0.7465, 0.186), (-1.026, 0.7465, -0.2453), (-1.026, 0.4495, 0.186), (-1.026, 0.4495, -0.2453), (-0.9743, 0.7465, 0.186), (-0.9743, 0.7465, -0.2453), (-0.9743, 0.4495, 0.186), (-0.9743, 0.4495, -0.2453), (-1.026, 0.4625, 0.1671), (-1.026, 0.7335, 0.1671), (-1.026, 0.7335, -0.2264), (-1.026, 0.4625, -0.2264), (-1.012, 0.4625, 0.1671), (-1.012, 0.7335, 0.1671), (-1.012, 0.7335, -0.2264), (-1.012, 0.4625, -0.2264), (-1.06, 0.4495, 0.186), (-1.06, 0.7465, 0.186), (-1.06, 0.4625, 0.1671), (-1.06, 0.7335, 0.1671), (-1.021, 0.4523, -0.03657), (-1.021, 0.4523, -0.0246), (-1.021, 0.7427, -0.03657), (-1.021, 0.7427, -0.0246), (-1.009, 0.4523, -0.03657), (-1.009, 0.4523, -0.0246), (-1.009, 0.7427, -0.03657), (-1.009, 0.7427, -0.0246), (-1.026, 0.1524, 0.186), (-1.026, 0.1524, -0.2453), (-1.026, -0.1447, 0.186), (-1.026, -0.1447, -0.2453), (-0.9743, 0.1524, 0.186), (-0.9743, 0.1524, -0.2453), (-0.9743, -0.1447, 0.186), (-0.9743, -0.1447, -0.2453), (-1.026, -0.1317, 0.1671), (-1.026, 0.1394, 0.1671), (-1.026, 0.1394, -0.2264), (-1.026, -0.1317, -0.2264), (-1.012, -0.1317, 0.1671), (-1.012, 0.1394, 0.1671), (-1.012, 0.1394, -0.2264), (-1.012, -0.1317, -0.2264), (-1.06, -0.1447, 0.186), (-1.06, 0.1524, 0.186), (-1.06, -0.1317, 0.1671), (-1.06, 0.1394, 0.1671), (-1.021, -0.1419, -0.03657), (-1.021, -0.1419, -0.0246), (-1.021, 0.1485, -0.03657), (-1.021, 0.1485, -0.0246), (-1.009, -0.1419, -0.03657), (-1.009, -0.1419, -0.0246), (-1.009, 0.1485, -0.03657), (-1.009, 0.1485, -0.0246), (-1.026, -0.4417, 0.186), (-1.026, -0.4417, -0.2453), (-1.026, -0.7388, 0.186), (-1.026, -0.7388, -0.2453), (-0.9743, -0.4417, 0.186), (-0.9743, -0.4417, -0.2453), (-0.9743, -0.7388, 0.186), (-0.9743, -0.7388, -0.2453), (-1.026, -0.7258, 0.1671), (-1.026, -0.4548, 0.1671), (-1.026, -0.4548, -0.2264), (-1.026, -0.7258, -0.2264), (-1.012, -0.7258, 0.1671), (-1.012, -0.4548, 0.1671), (-1.012, -0.4548, -0.2264), (-1.012, -0.7258, -0.2264), (-1.06, -0.7388, 0.186), (-1.06, -0.4417, 0.186), (-1.06, -0.7258, 0.1671), (-1.06, -0.4548, 0.1671), (-1.021, -0.736, -0.03657), (-1.021, -0.736, -0.0246), (-1.021, -0.4456, -0.03657), (-1.021, -0.4456, -0.0246), (-1.009, -0.736, -0.03657), (-1.009, -0.736, -0.0246), (-1.009, -0.4456, -0.03657), (-1.009, -0.4456, -0.0246)], [], [(0, 1, 3, 2), (2, 3, 47, 48), (2, 48, 50, 0), (4, 5, 7, 6), (6, 7, 44, 45), (6, 45, 49, 4), (8, 9, 11, 10), (10, 11, 15, 14), (14, 15, 13, 12), (12, 13, 9, 8), (19, 18, 26, 27), (15, 11, 9, 13), (16, 18, 19, 17), (14, 12, 23, 22), (8, 10, 20, 21), (18, 16, 24, 26), (21, 20, 24, 25), (22, 23, 27, 26), (23, 21, 25, 27), (20, 22, 26, 24), (16, 17, 25, 24), (12, 8, 21, 23), (17, 19, 27, 25), (10, 14, 22, 20), (31, 30, 36, 39), (30, 31, 35, 34), (32, 33, 29, 28), (30, 34, 32, 28), (35, 31, 29, 33), (38, 39, 43, 42), (28, 29, 38, 37), (29, 31, 39, 38), (30, 28, 37, 36), (41, 42, 43, 40, 52, 50, 48, 47, 46, 49, 45), (36, 37, 41, 40), (39, 36, 40, 43), (37, 38, 42, 41), (46, 5, 4, 49), (47, 3, 1, 51), (44, 7, 5, 46), (45, 44, 46, 47, 51, 52, 40, 41), (51, 1, 0, 50, 52), (53, 54, 56, 55), (55, 56, 60, 59), (58, 57, 66, 65), (57, 58, 54, 53), (55, 59, 57, 53), (60, 56, 54, 58), (62, 61, 64, 63), (57, 59, 62, 63), (60, 58, 64, 61), (59, 60, 61, 62), (65, 66, 68, 67), (57, 63, 68, 66), (64, 58, 65, 67), (63, 64, 67, 68), (70, 72, 80, 79), (71, 72, 76, 75), (75, 76, 74, 73), (73, 74, 70, 69), (71, 75, 73, 69), (76, 72, 70, 74), (80, 77, 81, 84), (77, 71, 85, 87), (72, 71, 77, 80), (69, 70, 79, 78), (82, 83, 84, 81), (78, 79, 83, 82), (79, 80, 84, 83), (77, 78, 82, 81), (85, 86, 88, 87), (71, 69, 86, 85), (69, 78, 88, 86), (78, 77, 87, 88), (89, 90, 92, 91), (91, 92, 96, 95), (95, 96, 94, 93), (93, 94, 90, 89), (91, 95, 93, 89), (96, 92, 90, 94), (98, 100, 108, 107), (99, 100, 104, 103), (103, 104, 102, 101), (101, 102, 98, 97), (99, 103, 101, 97), (104, 100, 98, 102), (108, 105, 109, 112), (105, 99, 113, 115), (100, 99, 105, 108), (97, 98, 107, 106), (110, 111, 112, 109), (106, 107, 111, 110), (107, 108, 112, 111), (105, 106, 110, 109), (113, 114, 116, 115), (99, 97, 114, 113), (97, 106, 116, 114), (106, 105, 115, 116), (117, 118, 120, 119), (119, 120, 124, 123), (123, 124, 122, 121), (121, 122, 118, 117), (119, 123, 121, 117), (124, 120, 118, 122), (126, 128, 136, 135), (127, 128, 132, 131), (131, 132, 130, 129), (129, 130, 126, 125), (127, 131, 129, 125), (132, 128, 126, 130), (136, 133, 137, 140), (133, 127, 141, 143), (128, 127, 133, 136), (125, 126, 135, 134), (138, 139, 140, 137), (134, 135, 139, 138), (135, 136, 140, 139), (133, 134, 138, 137), (141, 142, 144, 143), (127, 125, 142, 141), (125, 134, 144, 142), (134, 133, 143, 144), (145, 146, 148, 147), (147, 148, 152, 151), (151, 152, 150, 149), (149, 150, 146, 145), (147, 151, 149, 145), (152, 148, 146, 150), (154, 156, 164, 163), (155, 156, 160, 159), (159, 160, 158, 157), (157, 158, 154, 153), (155, 159, 157, 153), (160, 156, 154, 158), (164, 161, 165, 168), (161, 155, 169, 171), (156, 155, 161, 164), (153, 154, 163, 162), (166, 167, 168, 165), (162, 163, 167, 166), (163, 164, 168, 167), (161, 162, 166, 165), (169, 170, 172, 171), (155, 153, 170, 169), (153, 162, 172, 170), (162, 161, 171, 172), (173, 174, 176, 175), (175, 176, 180, 179), (179, 180, 178, 177), (177, 178, 174, 173), (175, 179, 177, 173), (180, 176, 174, 178), (182, 184, 192, 191), (183, 184, 188, 187), (187, 188, 186, 185), (185, 186, 182, 181), (183, 187, 185, 181), (188, 184, 182, 186), (192, 189, 193, 196), (189, 183, 197, 199), (184, 183, 189, 192), (181, 182, 191, 190), (194, 195, 196, 193), (190, 191, 195, 194), (191, 192, 196, 195), (189, 190, 194, 193), (197, 198, 200, 199), (183, 181, 198, 197), (181, 190, 200, 198), (190, 189, 199, 200), (201, 202, 204, 203), (203, 204, 208, 207), (207, 208, 206, 205), (205, 206, 202, 201), (203, 207, 205, 201), (208, 204, 202, 206), (210, 212, 220, 219), (211, 212, 216, 215), (215, 216, 214, 213), (213, 214, 210, 209), (211, 215, 213, 209), (216, 212, 210, 214), (220, 217, 221, 224), (217, 211, 225, 227), (212, 211, 217, 220), (209, 210, 219, 218), (222, 223, 224, 221), (218, 219, 223, 222), (219, 220, 224, 223), (217, 218, 222, 221), (225, 226, 228, 227), (211, 209, 226, 225), (209, 218, 228, 226), (218, 217, 227, 228), (229, 230, 232, 231), (231, 232, 236, 235), (235, 236, 234, 233), (233, 234, 230, 229), (231, 235, 233, 229), (236, 232, 230, 234), (238, 240, 248, 247), (239, 240, 244, 243), (243, 244, 242, 241), (241, 242, 238, 237), (239, 243, 241, 237), (244, 240, 238, 242), (248, 245, 249, 252), (245, 239, 253, 255), (240, 239, 245, 248), (237, 238, 247, 246), (250, 251, 252, 249), (246, 247, 251, 250), (247, 248, 252, 251), (245, 246, 250, 249), (253, 254, 256, 255), (239, 237, 254, 253), (237, 246, 256, 254), (246, 245, 255, 256), (257, 258, 260, 259), (259, 260, 264, 263), (263, 264, 262, 261), (261, 262, 258, 257), (259, 263, 261, 257), (264, 260, 258, 262)])
me_cube_002.polygons.foreach_set('material_index', [1, 0, 0, 1, 0, 0, 0, 0, 0, 0, 3, 0, 0, 3, 3, 3, 3, 3, 3, 3, 3, 3, 3, 3, 0, 0, 0, 0, 0, 0, 0, 0, 0, 2, 0, 0, 0, 0, 0, 0, 2, 0, 0, 0, 0, 0, 0, 0, 0, 0, 0, 0, 0, 0, 0, 0, 0, 0, 0, 0, 0, 0, 0, 0, 0, 0, 1, 0, 0, 0, 0, 0, 0, 0, 0, 0, 0, 0, 0, 0, 0, 0, 0, 0, 0, 0, 0, 0, 0, 0, 1, 0, 0, 0, 0, 0, 0, 0, 0, 0, 0, 0, 0, 0, 0, 0, 0, 0, 0, 0, 0, 0, 0, 0, 1, 0, 0, 0, 0, 0, 0, 0, 0, 0, 0, 0, 0, 0, 0, 0, 0, 0, 0, 0, 0, 0, 0, 0, 1, 0, 0, 0, 0, 0, 0, 0, 0, 0, 0, 0, 0, 0, 0, 0, 0, 0, 0, 0, 0, 0, 0, 0, 1, 0, 0, 0, 0, 0, 0, 0, 0, 0, 0, 0, 0, 0, 0, 0, 0, 0, 0, 0, 0, 0, 0, 0, 1, 0, 0, 0, 0, 0, 0, 0, 0, 0, 0, 0, 0, 0, 0, 0, 0, 0, 0, 0, 0, 0, 0, 0, 1, 0, 0, 0, 0, 0, 0, 0, 0, 0, 0, 0, 0, 0])
me_cube_002.materials.append(mat_material_005)
me_cube_002.materials.append(mat_material_002)
me_cube_002.materials.append(mat_material_003)
me_cube_002.materials.append(mat_material_004)
me_cube_002.use_remesh_preserve_volume = False
me_cube_002.use_remesh_preserve_attributes = False
me_cube_002.use_mirror_vertex_groups = False
me_cube_002.update()
me_cube_001 = bpy.data.meshes.new('Cube.001')
me_cube_001.from_pydata([(-2.774, -1.681, -1.664), (-2.774, -1.681, 0.3362), (-2.774, -1.152, -1.664), (-2.774, -1.152, 0.3362), (0.7086, -1.681, -1.664), (0.7086, -1.681, 0.3362), (0.7086, -1.152, -1.664), (0.7086, -1.152, 0.3362), (-2.774, -0.887, -1.664), (-2.774, -0.887, 0.3362), (-2.774, -0.3579, -1.664), (-2.774, -0.3579, 0.3362), (0.7086, -0.887, -1.664), (0.7086, -0.887, 0.3362), (0.7086, -0.3579, -1.664), (0.7086, -0.3579, 0.3362), (-2.774, -0.09342, -1.664), (-2.774, -0.09342, 0.3362), (-2.774, 0.4356, -1.664), (-2.774, 0.4356, 0.3362), (0.7086, -0.09342, -1.664), (0.7086, -0.09342, 0.3362), (0.7086, 0.4356, -1.664), (0.7086, 0.4356, 0.3362), (-2.774, 0.7001, -1.664), (-2.774, 0.7001, 0.3362), (-2.774, 1.229, -1.664), (-2.774, 1.229, 0.3362), (0.7086, 0.7001, -1.664), (0.7086, 0.7001, 0.3362), (0.7086, 1.229, -1.664), (0.7086, 1.229, 0.3362), (-3.007, -2.108, -1.469), (-3.007, -2.108, 0.2533), (-3.007, 1.709, -1.469), (-3.007, 1.709, 0.2533), (1.009, -2.108, -1.469), (1.009, -2.108, 0.2533), (1.009, 1.709, -1.469), (1.009, 1.709, 0.2533), (-3.228, 1.919, -1.555), (-3.228, -2.318, -1.555), (-3.228, -2.318, 0.1728), (-3.228, 1.919, 0.1728), (1.23, 1.919, -1.555), (1.23, 1.919, 0.1728), (1.23, -2.318, -1.555), (1.23, -2.318, 0.1728)], [], [(0, 1, 3, 2), (2, 3, 7, 6), (6, 7, 5, 4), (4, 5, 1, 0), (2, 6, 4, 0), (7, 3, 1, 5), (8, 9, 11, 10), (10, 11, 15, 14), (14, 15, 13, 12), (12, 13, 9, 8), (10, 14, 12, 8), (15, 11, 9, 13), (16, 17, 19, 18), (18, 19, 23, 22), (22, 23, 21, 20), (20, 21, 17, 16), (18, 22, 20, 16), (23, 19, 17, 21), (24, 25, 27, 26), (26, 27, 31, 30), (30, 31, 29, 28), (28, 29, 25, 24), (26, 30, 28, 24), (31, 27, 25, 29), (36, 38, 44, 46), (34, 32, 41, 40), (37, 33, 42, 47), (33, 35, 43, 42), (34, 38, 36, 32), (39, 35, 33, 37), (41, 42, 43, 40), (40, 43, 45, 44), (44, 45, 47, 46), (46, 47, 42, 41), (35, 39, 45, 43), (32, 36, 46, 41), (39, 37, 47, 45), (38, 34, 40, 44)])
me_cube_001.use_remesh_preserve_volume = False
me_cube_001.use_remesh_preserve_attributes = False
me_cube_001.use_mirror_vertex_groups = False
me_cube_001.update()
me_plane = bpy.data.meshes.new('Plane')
me_plane.from_pydata([], [], [])
me_plane.materials.append(mat_material_009)
me_plane.materials.append(mat_material_010)
me_plane.use_remesh_preserve_volume = False
me_plane.use_remesh_preserve_attributes = False
me_plane.use_mirror_vertex_groups = False
me_plane.update()

# ---- objects
ob_bumper_001 = bpy.data.objects.new('Bumper.001', me_plane_003)
ob_bumper = bpy.data.objects.new('Bumper', me_plane_002)
ob_street = bpy.data.objects.new('Street', me_plane_001)
ob_sphere = bpy.data.objects.new('Sphere', me_sphere)
ob_circle = bpy.data.objects.new('Circle', me_circle)
ob_cube = bpy.data.objects.new('Cube', me_cube_002)
ob_cube_001 = bpy.data.objects.new('Cube.001', me_cube_001)
ob_plane = bpy.data.objects.new('Plane', me_plane)
ob_lamp = bpy.data.objects.new('Lamp', light_lamp)
ob_camera = bpy.data.objects.new('Camera', cam_camera)

# ---- transforms, parenting, visibility, modifiers, constraints
ob_bumper_001.location = (0.0, 0.0, 0.0)
ob_bumper_001.lineart.crease_threshold = 0.0
ob_bumper.location = (0.00485, 143.5, 0.0)
ob_bumper.lineart.crease_threshold = 0.0
ob_street.location = (0.00485, 143.5, 0.0)
ob_street.lineart.crease_threshold = 0.0
ob_sphere.location = (23.75, -20.75, -0.1028)
ob_sphere.lineart.crease_threshold = 0.0
_m = ob_sphere.modifiers.new('Decimate', 'DECIMATE')
_m.ratio = 0.4675
ob_circle.location = (24.04, -14.79, 0.001202)
ob_circle.lineart.crease_threshold = 0.0
ob_cube.location = (-53.43, 151.4, 16.69)
ob_cube.scale = (-15.99, -15.99, -15.99)
ob_cube.lineart.crease_threshold = 0.0
ob_cube_001.location = (-23.73, -105.4, -0.1953)
ob_cube_001.rotation_euler = (0.0, -0.0, 1.571)
ob_cube_001.scale = (1.154, 1.154, 1.154)
ob_cube_001.hide_render = True
ob_cube_001.lineart.crease_threshold = 0.0
ob_plane.location = (0.00485, 143.5, 0.0)
ob_plane.lineart.crease_threshold = 0.0
_m = ob_plane.modifiers.new('Mirror', 'MIRROR')
ob_lamp.location = (4.076, 1.005, 5.904)
ob_lamp.rotation_euler = (0.6503, 0.05522, 1.866)
ob_lamp.lock_rotations_4d = False
ob_lamp.empty_display_type = 'ARROWS'
ob_lamp.color = (0.0, 0.0, 0.0, 0.0)
ob_lamp.lineart.crease_threshold = 0.0
ob_camera.location = (7.481, -6.508, 5.344)
ob_camera.rotation_euler = (1.109, 0.0, 0.8149)
ob_camera.lock_rotations_4d = False
ob_camera.empty_display_type = 'ARROWS'
ob_camera.color = (0.0, 0.0, 0.0, 0.0)
ob_camera.display_type = 'WIRE'
ob_camera.lineart.crease_threshold = 0.0

# ---- collection membership
col_collection_1.objects.link(ob_bumper_001)
col_collection_1.objects.link(ob_bumper)
col_collection_1.objects.link(ob_street)
col_collection_1.objects.link(ob_sphere)
col_collection_1.objects.link(ob_circle)
col_collection_1.objects.link(ob_cube)
col_collection_1.objects.link(ob_cube_001)
col_collection_1.objects.link(ob_plane)
col_collection_1.objects.link(ob_lamp)
col_collection_1.objects.link(ob_camera)

# ---- scene / render settings (as saved in the file)
scene.camera = ob_camera
scene.frame_start = 1; scene.frame_end = 250; scene.frame_set(1)
scene.render.engine = 'BLENDER_EEVEE_NEXT'
scene.render.resolution_percentage = 50
scene.render.dither_intensity = 0.0
scene.cycles.use_denoising = False
scene.cycles.samples = 128
scene.cycles.sampling_pattern = 'TABULATED_SOBOL'
scene.cycles.use_adaptive_sampling = False
scene.cycles.use_light_tree = False
scene.cycles.blur_glossy = 0.0
scene.cycles.sample_clamp_indirect = 0.0
scene.view_settings.view_transform = 'Standard'
bpy.context.view_layer.update()
